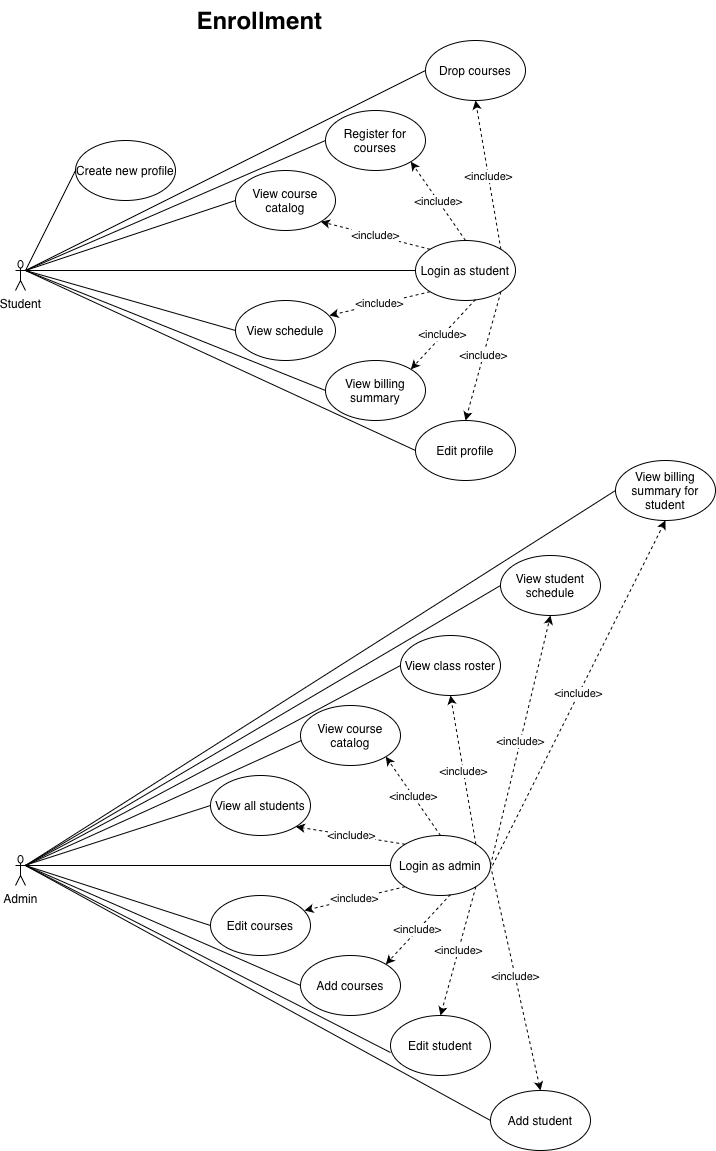

The diagram above was exported from draw.io. Its source (the exported page's mxGraphModel, read from the mxfile embedded in the PNG):
<mxGraphModel dx="1952" dy="1344" grid="1" gridSize="10" guides="1" tooltips="1" connect="1" arrows="1" fold="1" page="1" pageScale="1" pageWidth="827" pageHeight="1169" math="0" shadow="0">
  <root>
    <mxCell id="0" />
    <mxCell id="1" parent="0" />
    <mxCell id="2" parent="1" style="shape=umlActor;verticalLabelPosition=bottom;verticalAlign=top;html=1;" value="Admin" vertex="1">
      <mxGeometry height="30" width="10" x="120" y="945" as="geometry" />
    </mxCell>
    <mxCell id="3" parent="1" style="shape=umlActor;verticalLabelPosition=bottom;verticalAlign=top;html=1;" value="Student" vertex="1">
      <mxGeometry height="30" width="10" x="120" y="350" as="geometry" />
    </mxCell>
    <mxCell id="4" parent="1" style="ellipse;whiteSpace=wrap;html=1;" value="Create new profile" vertex="1">
      <mxGeometry height="60" width="100" x="180" y="230" as="geometry" />
    </mxCell>
    <mxCell id="5" edge="1" parent="1" source="3" style="endArrow=none;html=1;rounded=0;exitX=1;exitY=0.3333333333333333;exitDx=0;exitDy=0;exitPerimeter=0;entryX=0;entryY=0.5;entryDx=0;entryDy=0;shape=wire;dashed=1;endFill=0;" target="4" value="">
      <mxGeometry height="50" relative="1" width="50" as="geometry">
        <mxPoint x="180" y="430" as="sourcePoint" />
        <mxPoint x="230" y="380" as="targetPoint" />
      </mxGeometry>
    </mxCell>
    <mxCell id="6" parent="1" style="ellipse;whiteSpace=wrap;html=1;" value="Login as student" vertex="1">
      <mxGeometry height="60" width="100" x="520" y="330" as="geometry" />
    </mxCell>
    <mxCell id="7" edge="1" parent="1" source="3" style="endArrow=none;html=1;rounded=0;exitX=1;exitY=0.3333333333333333;exitDx=0;exitDy=0;exitPerimeter=0;entryX=0;entryY=0.5;entryDx=0;entryDy=0;endFill=0;" target="6" value="">
      <mxGeometry height="50" relative="1" width="50" as="geometry">
        <mxPoint x="210" y="387" as="sourcePoint" />
        <mxPoint x="350" y="320" as="targetPoint" />
      </mxGeometry>
    </mxCell>
    <mxCell id="8" parent="1" style="ellipse;whiteSpace=wrap;html=1;" value="View schedule" vertex="1">
      <mxGeometry height="60" width="100" x="340" y="390" as="geometry" />
    </mxCell>
    <mxCell id="9" parent="1" style="ellipse;whiteSpace=wrap;html=1;" value="View billing summary" vertex="1">
      <mxGeometry height="60" width="100" x="430" y="450" as="geometry" />
    </mxCell>
    <mxCell id="10" parent="1" style="ellipse;whiteSpace=wrap;html=1;" value="Edit profile" vertex="1">
      <mxGeometry height="60" width="100" x="520" y="510" as="geometry" />
    </mxCell>
    <mxCell id="11" parent="1" style="ellipse;whiteSpace=wrap;html=1;" value="View course catalog" vertex="1">
      <mxGeometry height="60" width="100" x="340" y="260" as="geometry" />
    </mxCell>
    <mxCell id="12" parent="1" style="ellipse;whiteSpace=wrap;html=1;" value="Register for courses" vertex="1">
      <mxGeometry height="60" width="100" x="430" y="200" as="geometry" />
    </mxCell>
    <mxCell id="13" parent="1" style="ellipse;whiteSpace=wrap;html=1;" value="Drop courses" vertex="1">
      <mxGeometry height="60" width="100" x="530" y="130" as="geometry" />
    </mxCell>
    <mxCell id="14" edge="1" parent="1" style="endArrow=none;html=1;rounded=0;entryX=0;entryY=0.5;entryDx=0;entryDy=0;endFill=0;" target="8" value="">
      <mxGeometry height="50" relative="1" width="50" as="geometry">
        <mxPoint x="130" y="360" as="sourcePoint" />
        <mxPoint x="600" y="360" as="targetPoint" />
      </mxGeometry>
    </mxCell>
    <mxCell id="15" edge="1" parent="1" style="endArrow=none;html=1;rounded=0;entryX=0;entryY=0.5;entryDx=0;entryDy=0;endFill=0;" target="11" value="">
      <mxGeometry height="50" relative="1" width="50" as="geometry">
        <mxPoint x="130" y="360" as="sourcePoint" />
        <mxPoint x="630" y="380" as="targetPoint" />
      </mxGeometry>
    </mxCell>
    <mxCell id="16" edge="1" parent="1" style="endArrow=none;html=1;rounded=0;entryX=0;entryY=0.5;entryDx=0;entryDy=0;endFill=0;" target="12" value="">
      <mxGeometry height="50" relative="1" width="50" as="geometry">
        <mxPoint x="130" y="360" as="sourcePoint" />
        <mxPoint x="500" y="300" as="targetPoint" />
      </mxGeometry>
    </mxCell>
    <mxCell id="17" edge="1" parent="1" style="endArrow=none;html=1;rounded=0;entryX=0;entryY=0.5;entryDx=0;entryDy=0;endFill=0;" target="13" value="">
      <mxGeometry height="50" relative="1" width="50" as="geometry">
        <mxPoint x="130" y="360" as="sourcePoint" />
        <mxPoint x="600" y="200" as="targetPoint" />
      </mxGeometry>
    </mxCell>
    <mxCell id="18" edge="1" parent="1" style="endArrow=none;html=1;rounded=0;entryX=0;entryY=0.5;entryDx=0;entryDy=0;endFill=0;" target="9" value="">
      <mxGeometry height="50" relative="1" width="50" as="geometry">
        <mxPoint x="130" y="360" as="sourcePoint" />
        <mxPoint x="400" y="410" as="targetPoint" />
      </mxGeometry>
    </mxCell>
    <mxCell id="19" edge="1" parent="1" style="endArrow=none;html=1;rounded=0;entryX=0;entryY=0.5;entryDx=0;entryDy=0;endFill=0;" target="10" value="">
      <mxGeometry height="50" relative="1" width="50" as="geometry">
        <mxPoint x="130" y="360" as="sourcePoint" />
        <mxPoint x="770" y="430" as="targetPoint" />
      </mxGeometry>
    </mxCell>
    <mxCell id="20" edge="1" parent="1" source="6" style="endArrow=classic;html=1;rounded=0;exitX=0;exitY=0;exitDx=0;exitDy=0;entryX=1;entryY=1;entryDx=0;entryDy=0;dashed=1;" target="11" value="&amp;lt;include&amp;gt;">
      <mxGeometry height="50" relative="1" width="50" x="-0.0063" as="geometry">
        <mxPoint as="offset" />
        <mxPoint x="240" y="420" as="sourcePoint" />
        <mxPoint x="290" y="370" as="targetPoint" />
      </mxGeometry>
    </mxCell>
    <mxCell id="21" edge="1" parent="1" source="6" style="endArrow=classic;html=1;rounded=0;exitX=0.5;exitY=0;exitDx=0;exitDy=0;entryX=1;entryY=1;entryDx=0;entryDy=0;dashed=1;" target="12" value="&amp;lt;include&amp;gt;">
      <mxGeometry height="50" relative="1" width="50" x="-0.0063" as="geometry">
        <mxPoint as="offset" />
        <mxPoint x="590" y="348" as="sourcePoint" />
        <mxPoint x="480" y="320" as="targetPoint" />
      </mxGeometry>
    </mxCell>
    <mxCell id="22" edge="1" parent="1" source="6" style="endArrow=classic;html=1;rounded=0;exitX=1;exitY=0;exitDx=0;exitDy=0;entryX=0.5;entryY=1;entryDx=0;entryDy=0;dashed=1;" target="13" value="&amp;lt;include&amp;gt;">
      <mxGeometry height="50" relative="1" width="50" x="-0.0063" as="geometry">
        <mxPoint as="offset" />
        <mxPoint x="740" y="338" as="sourcePoint" />
        <mxPoint x="630" y="310" as="targetPoint" />
      </mxGeometry>
    </mxCell>
    <mxCell id="23" edge="1" parent="1" source="6" style="endArrow=classic;html=1;rounded=0;exitX=0;exitY=1;exitDx=0;exitDy=0;entryX=0.94;entryY=0.25;entryDx=0;entryDy=0;dashed=1;entryPerimeter=0;" target="8" value="&amp;lt;include&amp;gt;">
      <mxGeometry height="50" relative="1" width="50" x="-0.0063" as="geometry">
        <mxPoint as="offset" />
        <mxPoint x="580" y="458" as="sourcePoint" />
        <mxPoint x="470" y="430" as="targetPoint" />
      </mxGeometry>
    </mxCell>
    <mxCell id="24" edge="1" parent="1" source="6" style="endArrow=classic;html=1;rounded=0;exitX=0.6;exitY=0.983;exitDx=0;exitDy=0;entryX=1;entryY=0;entryDx=0;entryDy=0;dashed=1;exitPerimeter=0;" target="9" value="&amp;lt;include&amp;gt;">
      <mxGeometry height="50" relative="1" width="50" x="-0.0063" as="geometry">
        <mxPoint as="offset" />
        <mxPoint x="700" y="428" as="sourcePoint" />
        <mxPoint x="590" y="400" as="targetPoint" />
      </mxGeometry>
    </mxCell>
    <mxCell id="25" edge="1" parent="1" source="6" style="endArrow=classic;html=1;rounded=0;exitX=1;exitY=1;exitDx=0;exitDy=0;entryX=0.5;entryY=0;entryDx=0;entryDy=0;dashed=1;" target="10" value="&amp;lt;include&amp;gt;">
      <mxGeometry height="50" relative="1" width="50" x="-0.0063" as="geometry">
        <mxPoint as="offset" />
        <mxPoint x="770" y="408" as="sourcePoint" />
        <mxPoint x="660" y="380" as="targetPoint" />
      </mxGeometry>
    </mxCell>
    <mxCell id="26" parent="1" style="ellipse;whiteSpace=wrap;html=1;" value="View student schedule" vertex="1">
      <mxGeometry height="60" width="100" x="605" y="645" as="geometry" />
    </mxCell>
    <mxCell id="27" parent="1" style="ellipse;whiteSpace=wrap;html=1;" value="Login as admin" vertex="1">
      <mxGeometry height="60" width="100" x="495" y="925" as="geometry" />
    </mxCell>
    <mxCell id="28" parent="1" style="ellipse;whiteSpace=wrap;html=1;" value="Edit courses" vertex="1">
      <mxGeometry height="60" width="100" x="315" y="985" as="geometry" />
    </mxCell>
    <mxCell id="29" parent="1" style="ellipse;whiteSpace=wrap;html=1;" value="Add courses" vertex="1">
      <mxGeometry height="60" width="100" x="405" y="1045" as="geometry" />
    </mxCell>
    <mxCell id="30" parent="1" style="ellipse;whiteSpace=wrap;html=1;" value="Edit student" vertex="1">
      <mxGeometry height="60" width="100" x="495" y="1105" as="geometry" />
    </mxCell>
    <mxCell id="31" parent="1" style="ellipse;whiteSpace=wrap;html=1;" value="View all students" vertex="1">
      <mxGeometry height="60" width="100" x="315" y="865" as="geometry" />
    </mxCell>
    <mxCell id="32" parent="1" style="ellipse;whiteSpace=wrap;html=1;" value="View course catalog" vertex="1">
      <mxGeometry height="60" width="100" x="405" y="795" as="geometry" />
    </mxCell>
    <mxCell id="33" parent="1" style="ellipse;whiteSpace=wrap;html=1;" value="View class roster" vertex="1">
      <mxGeometry height="60" width="100" x="505" y="725" as="geometry" />
    </mxCell>
    <mxCell id="34" edge="1" parent="1" source="27" style="endArrow=classic;html=1;rounded=0;exitX=0;exitY=0;exitDx=0;exitDy=0;entryX=1;entryY=1;entryDx=0;entryDy=0;dashed=1;" target="31" value="&amp;lt;include&amp;gt;">
      <mxGeometry height="50" relative="1" width="50" x="-0.0063" as="geometry">
        <mxPoint as="offset" />
        <mxPoint x="215" y="1015" as="sourcePoint" />
        <mxPoint x="265" y="965" as="targetPoint" />
      </mxGeometry>
    </mxCell>
    <mxCell id="35" edge="1" parent="1" source="27" style="endArrow=classic;html=1;rounded=0;exitX=0.5;exitY=0;exitDx=0;exitDy=0;entryX=1;entryY=1;entryDx=0;entryDy=0;dashed=1;" target="32" value="&amp;lt;include&amp;gt;">
      <mxGeometry height="50" relative="1" width="50" x="-0.0063" as="geometry">
        <mxPoint as="offset" />
        <mxPoint x="565" y="943" as="sourcePoint" />
        <mxPoint x="455" y="915" as="targetPoint" />
      </mxGeometry>
    </mxCell>
    <mxCell id="36" edge="1" parent="1" source="27" style="endArrow=classic;html=1;rounded=0;exitX=1;exitY=0;exitDx=0;exitDy=0;entryX=0.5;entryY=1;entryDx=0;entryDy=0;dashed=1;" target="33" value="&amp;lt;include&amp;gt;">
      <mxGeometry height="50" relative="1" width="50" x="-0.0063" as="geometry">
        <mxPoint as="offset" />
        <mxPoint x="715" y="933" as="sourcePoint" />
        <mxPoint x="605" y="905" as="targetPoint" />
      </mxGeometry>
    </mxCell>
    <mxCell id="37" edge="1" parent="1" source="27" style="endArrow=classic;html=1;rounded=0;exitX=0;exitY=1;exitDx=0;exitDy=0;entryX=0.94;entryY=0.25;entryDx=0;entryDy=0;dashed=1;entryPerimeter=0;" target="28" value="&amp;lt;include&amp;gt;">
      <mxGeometry height="50" relative="1" width="50" x="-0.0063" as="geometry">
        <mxPoint as="offset" />
        <mxPoint x="555" y="1053" as="sourcePoint" />
        <mxPoint x="445" y="1025" as="targetPoint" />
      </mxGeometry>
    </mxCell>
    <mxCell id="38" edge="1" parent="1" source="27" style="endArrow=classic;html=1;rounded=0;exitX=0.6;exitY=0.983;exitDx=0;exitDy=0;entryX=1;entryY=0;entryDx=0;entryDy=0;dashed=1;exitPerimeter=0;" target="29" value="&amp;lt;include&amp;gt;">
      <mxGeometry height="50" relative="1" width="50" x="-0.0063" as="geometry">
        <mxPoint as="offset" />
        <mxPoint x="675" y="1023" as="sourcePoint" />
        <mxPoint x="565" y="995" as="targetPoint" />
      </mxGeometry>
    </mxCell>
    <mxCell id="39" edge="1" parent="1" source="27" style="endArrow=classic;html=1;rounded=0;exitX=1;exitY=1;exitDx=0;exitDy=0;entryX=0.5;entryY=0;entryDx=0;entryDy=0;dashed=1;" target="30" value="&amp;lt;include&amp;gt;">
      <mxGeometry height="50" relative="1" width="50" x="-0.0063" as="geometry">
        <mxPoint as="offset" />
        <mxPoint x="745" y="1003" as="sourcePoint" />
        <mxPoint x="635" y="975" as="targetPoint" />
      </mxGeometry>
    </mxCell>
    <mxCell id="40" edge="1" parent="1" source="27" style="endArrow=classic;html=1;rounded=0;exitX=1;exitY=0.5;exitDx=0;exitDy=0;entryX=0.5;entryY=1;entryDx=0;entryDy=0;dashed=1;" target="26" value="&amp;lt;include&amp;gt;">
      <mxGeometry height="50" relative="1" width="50" x="-0.0063" as="geometry">
        <mxPoint as="offset" />
        <mxPoint x="592" y="1034" as="sourcePoint" />
        <mxPoint x="567" y="885" as="targetPoint" />
      </mxGeometry>
    </mxCell>
    <mxCell id="41" parent="1" style="ellipse;whiteSpace=wrap;html=1;" value="View billing summary for student" vertex="1">
      <mxGeometry height="60" width="100" x="720" y="550" as="geometry" />
    </mxCell>
    <mxCell id="42" edge="1" parent="1" style="endArrow=classic;html=1;rounded=0;entryX=0.5;entryY=1;entryDx=0;entryDy=0;dashed=1;" target="41" value="&amp;lt;include&amp;gt;">
      <mxGeometry height="50" relative="1" width="50" x="-0.0063" as="geometry">
        <mxPoint as="offset" />
        <mxPoint x="597" y="955" as="sourcePoint" />
        <mxPoint x="697" y="745" as="targetPoint" />
      </mxGeometry>
    </mxCell>
    <mxCell id="43" parent="1" style="ellipse;whiteSpace=wrap;html=1;" value="Add student" vertex="1">
      <mxGeometry height="60" width="100" x="595" y="1180" as="geometry" />
    </mxCell>
    <mxCell id="44" edge="1" parent="1" source="2" style="endArrow=none;html=1;rounded=0;exitX=1;exitY=0.3333333333333333;exitDx=0;exitDy=0;exitPerimeter=0;entryX=0;entryY=0.5;entryDx=0;entryDy=0;" target="27" value="">
      <mxGeometry height="50" relative="1" width="50" as="geometry">
        <mxPoint x="230" y="800" as="sourcePoint" />
        <mxPoint x="280" y="750" as="targetPoint" />
      </mxGeometry>
    </mxCell>
    <mxCell id="45" edge="1" parent="1" source="27" style="endArrow=classic;html=1;rounded=0;exitX=1;exitY=0.5;exitDx=0;exitDy=0;entryX=0.5;entryY=0;entryDx=0;entryDy=0;dashed=1;" target="43" value="&amp;lt;include&amp;gt;">
      <mxGeometry height="50" relative="1" width="50" x="-0.0063" as="geometry">
        <mxPoint as="offset" />
        <mxPoint x="605" y="1000" as="sourcePoint" />
        <mxPoint x="570" y="1129" as="targetPoint" />
      </mxGeometry>
    </mxCell>
    <mxCell id="46" edge="1" parent="1" source="2" style="endArrow=none;html=1;rounded=0;entryX=0;entryY=0.5;entryDx=0;entryDy=0;exitX=0.892;exitY=0.335;exitDx=0;exitDy=0;exitPerimeter=0;" target="31" value="">
      <mxGeometry height="50" relative="1" width="50" as="geometry">
        <mxPoint x="140" y="950" as="sourcePoint" />
        <mxPoint x="575" y="950" as="targetPoint" />
      </mxGeometry>
    </mxCell>
    <mxCell id="47" edge="1" parent="1" source="2" style="endArrow=none;html=1;rounded=0;entryX=0.006;entryY=0.585;entryDx=0;entryDy=0;entryPerimeter=0;exitX=1;exitY=0.3333333333333333;exitDx=0;exitDy=0;exitPerimeter=0;" target="32" value="">
      <mxGeometry height="50" relative="1" width="50" as="geometry">
        <mxPoint x="130" y="960" as="sourcePoint" />
        <mxPoint x="585" y="920" as="targetPoint" />
      </mxGeometry>
    </mxCell>
    <mxCell id="48" edge="1" parent="1" source="2" style="endArrow=none;html=1;rounded=0;entryX=0;entryY=0.5;entryDx=0;entryDy=0;exitX=1;exitY=0.3333333333333333;exitDx=0;exitDy=0;exitPerimeter=0;" target="33" value="">
      <mxGeometry height="50" relative="1" width="50" as="geometry">
        <mxPoint x="320" y="985" as="sourcePoint" />
        <mxPoint x="596" y="860" as="targetPoint" />
      </mxGeometry>
    </mxCell>
    <mxCell id="49" edge="1" parent="1" source="2" style="endArrow=none;html=1;rounded=0;entryX=0;entryY=0.5;entryDx=0;entryDy=0;exitX=1;exitY=0.3333333333333333;exitDx=0;exitDy=0;exitPerimeter=0;" target="26" value="">
      <mxGeometry height="50" relative="1" width="50" as="geometry">
        <mxPoint x="440" y="825" as="sourcePoint" />
        <mxPoint x="716" y="700" as="targetPoint" />
      </mxGeometry>
    </mxCell>
    <mxCell id="50" edge="1" parent="1" source="2" style="endArrow=none;html=1;rounded=0;entryX=0;entryY=0.5;entryDx=0;entryDy=0;exitX=1;exitY=0.3333333333333333;exitDx=0;exitDy=0;exitPerimeter=0;" target="41" value="">
      <mxGeometry height="50" relative="1" width="50" as="geometry">
        <mxPoint x="470" y="715" as="sourcePoint" />
        <mxPoint x="746" y="590" as="targetPoint" />
      </mxGeometry>
    </mxCell>
    <mxCell id="51" edge="1" parent="1" source="2" style="endArrow=none;html=1;rounded=0;entryX=0;entryY=0.5;entryDx=0;entryDy=0;exitX=1;exitY=0.3333333333333333;exitDx=0;exitDy=0;exitPerimeter=0;" target="28" value="">
      <mxGeometry height="50" relative="1" width="50" as="geometry">
        <mxPoint x="310" y="995" as="sourcePoint" />
        <mxPoint x="586" y="870" as="targetPoint" />
      </mxGeometry>
    </mxCell>
    <mxCell id="52" edge="1" parent="1" source="2" style="endArrow=none;html=1;rounded=0;entryX=0;entryY=0.5;entryDx=0;entryDy=0;exitX=1;exitY=0.3333333333333333;exitDx=0;exitDy=0;exitPerimeter=0;" target="29" value="">
      <mxGeometry height="50" relative="1" width="50" as="geometry">
        <mxPoint x="320" y="1135" as="sourcePoint" />
        <mxPoint x="596" y="1010" as="targetPoint" />
      </mxGeometry>
    </mxCell>
    <mxCell id="53" edge="1" parent="1" source="2" style="endArrow=none;html=1;rounded=0;entryX=0;entryY=0.617;entryDx=0;entryDy=0;entryPerimeter=0;exitX=1;exitY=0.3333333333333333;exitDx=0;exitDy=0;exitPerimeter=0;" target="30" value="">
      <mxGeometry height="50" relative="1" width="50" as="geometry">
        <mxPoint x="400" y="1195" as="sourcePoint" />
        <mxPoint x="676" y="1070" as="targetPoint" />
      </mxGeometry>
    </mxCell>
    <mxCell id="54" edge="1" parent="1" source="2" style="endArrow=none;html=1;rounded=0;entryX=0;entryY=0.5;entryDx=0;entryDy=0;exitX=1;exitY=0.3333333333333333;exitDx=0;exitDy=0;exitPerimeter=0;" target="43" value="">
      <mxGeometry height="50" relative="1" width="50" as="geometry">
        <mxPoint x="340" y="1245" as="sourcePoint" />
        <mxPoint x="616" y="1120" as="targetPoint" />
      </mxGeometry>
    </mxCell>
    <mxCell id="55" parent="1" style="text;strokeColor=none;fillColor=none;html=1;fontSize=24;fontStyle=1;verticalAlign=middle;align=center;" value="Enrollment" vertex="1">
      <mxGeometry height="40" width="100" x="314" y="90" as="geometry" />
    </mxCell>
  </root>
</mxGraphModel>